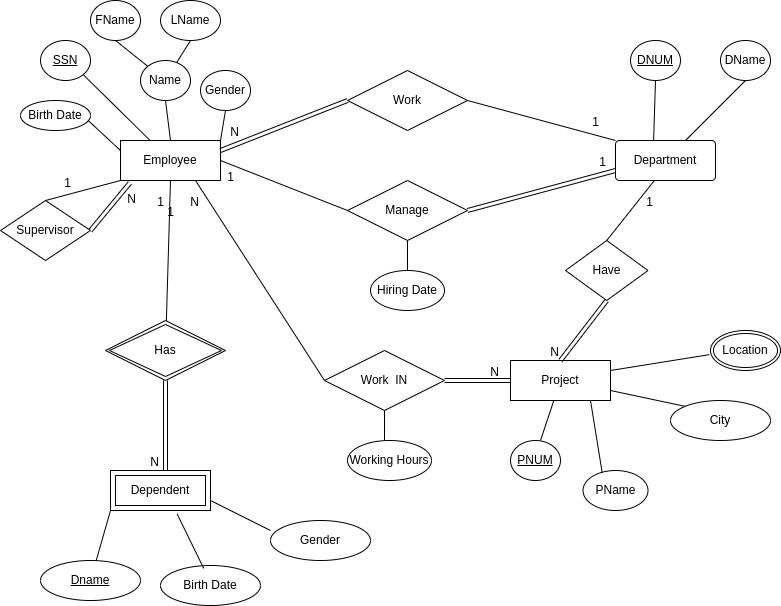

The diagram above was exported from draw.io. Its source (the exported page's mxGraphModel, read from the mxfile embedded in the PNG):
<mxGraphModel dx="1843" dy="553" grid="1" gridSize="10" guides="1" tooltips="1" connect="1" arrows="1" fold="1" page="1" pageScale="1" pageWidth="827" pageHeight="1169" math="0" shadow="0">
  <root>
    <mxCell id="0" />
    <mxCell id="1" parent="0" />
    <mxCell id="kM5q6RsJ75yqdU4NPhU6-18" value="Employee" style="rounded=1;arcSize=0;whiteSpace=wrap;html=1;align=center;" vertex="1" parent="1">
      <mxGeometry x="110" y="140" width="100" height="40" as="geometry" />
    </mxCell>
    <mxCell id="kM5q6RsJ75yqdU4NPhU6-19" value="SSN" style="ellipse;whiteSpace=wrap;html=1;align=center;fontStyle=4;" vertex="1" parent="1">
      <mxGeometry x="30" y="40" width="50" height="40" as="geometry" />
    </mxCell>
    <mxCell id="kM5q6RsJ75yqdU4NPhU6-20" value="" style="endArrow=none;html=1;rounded=0;exitX=1;exitY=1;exitDx=0;exitDy=0;" edge="1" parent="1" source="kM5q6RsJ75yqdU4NPhU6-19" target="kM5q6RsJ75yqdU4NPhU6-18">
      <mxGeometry relative="1" as="geometry">
        <mxPoint x="270" y="290" as="sourcePoint" />
        <mxPoint x="430" y="290" as="targetPoint" />
      </mxGeometry>
    </mxCell>
    <mxCell id="kM5q6RsJ75yqdU4NPhU6-22" value="Name" style="ellipse;whiteSpace=wrap;html=1;align=center;" vertex="1" parent="1">
      <mxGeometry x="130" y="60" width="50" height="40" as="geometry" />
    </mxCell>
    <mxCell id="kM5q6RsJ75yqdU4NPhU6-23" value="FName" style="ellipse;whiteSpace=wrap;html=1;align=center;" vertex="1" parent="1">
      <mxGeometry x="80" width="50" height="40" as="geometry" />
    </mxCell>
    <mxCell id="kM5q6RsJ75yqdU4NPhU6-24" value="Work&amp;nbsp; IN" style="shape=rhombus;perimeter=rhombusPerimeter;whiteSpace=wrap;html=1;align=center;" vertex="1" parent="1">
      <mxGeometry x="314" y="350" width="120" height="60" as="geometry" />
    </mxCell>
    <mxCell id="kM5q6RsJ75yqdU4NPhU6-25" value="" style="endArrow=none;html=1;rounded=0;exitX=0.5;exitY=1;exitDx=0;exitDy=0;" edge="1" parent="1" source="kM5q6RsJ75yqdU4NPhU6-23" target="kM5q6RsJ75yqdU4NPhU6-22">
      <mxGeometry relative="1" as="geometry">
        <mxPoint x="270" y="290" as="sourcePoint" />
        <mxPoint x="430" y="290" as="targetPoint" />
      </mxGeometry>
    </mxCell>
    <mxCell id="kM5q6RsJ75yqdU4NPhU6-26" value="Gender" style="ellipse;whiteSpace=wrap;html=1;align=center;" vertex="1" parent="1">
      <mxGeometry x="190" y="70" width="50" height="40" as="geometry" />
    </mxCell>
    <mxCell id="kM5q6RsJ75yqdU4NPhU6-27" value="" style="endArrow=none;html=1;rounded=0;exitX=0.5;exitY=1;exitDx=0;exitDy=0;entryX=1;entryY=0;entryDx=0;entryDy=0;" edge="1" parent="1" source="kM5q6RsJ75yqdU4NPhU6-26" target="kM5q6RsJ75yqdU4NPhU6-18">
      <mxGeometry relative="1" as="geometry">
        <mxPoint x="270" y="290" as="sourcePoint" />
        <mxPoint x="210" y="130" as="targetPoint" />
      </mxGeometry>
    </mxCell>
    <mxCell id="kM5q6RsJ75yqdU4NPhU6-28" value="LName" style="ellipse;whiteSpace=wrap;html=1;align=center;" vertex="1" parent="1">
      <mxGeometry x="150" width="60" height="40" as="geometry" />
    </mxCell>
    <mxCell id="kM5q6RsJ75yqdU4NPhU6-29" value="" style="endArrow=none;html=1;rounded=0;exitX=0.5;exitY=1;exitDx=0;exitDy=0;" edge="1" parent="1" source="kM5q6RsJ75yqdU4NPhU6-28" target="kM5q6RsJ75yqdU4NPhU6-22">
      <mxGeometry relative="1" as="geometry">
        <mxPoint x="270" y="290" as="sourcePoint" />
        <mxPoint x="430" y="290" as="targetPoint" />
      </mxGeometry>
    </mxCell>
    <mxCell id="kM5q6RsJ75yqdU4NPhU6-30" value="" style="endArrow=none;html=1;rounded=0;exitX=0.5;exitY=1;exitDx=0;exitDy=0;entryX=0.5;entryY=0;entryDx=0;entryDy=0;" edge="1" parent="1" source="kM5q6RsJ75yqdU4NPhU6-22" target="kM5q6RsJ75yqdU4NPhU6-18">
      <mxGeometry relative="1" as="geometry">
        <mxPoint x="270" y="290" as="sourcePoint" />
        <mxPoint x="430" y="290" as="targetPoint" />
      </mxGeometry>
    </mxCell>
    <mxCell id="kM5q6RsJ75yqdU4NPhU6-31" value="Department" style="rounded=1;arcSize=10;whiteSpace=wrap;html=1;align=center;" vertex="1" parent="1">
      <mxGeometry x="605" y="140" width="100" height="40" as="geometry" />
    </mxCell>
    <mxCell id="kM5q6RsJ75yqdU4NPhU6-32" value="DName" style="ellipse;whiteSpace=wrap;html=1;align=center;" vertex="1" parent="1">
      <mxGeometry x="710" y="40" width="50" height="40" as="geometry" />
    </mxCell>
    <mxCell id="kM5q6RsJ75yqdU4NPhU6-33" value="DNUM" style="ellipse;whiteSpace=wrap;html=1;align=center;fontStyle=4;" vertex="1" parent="1">
      <mxGeometry x="620" y="40" width="50" height="40" as="geometry" />
    </mxCell>
    <mxCell id="kM5q6RsJ75yqdU4NPhU6-36" value="" style="endArrow=none;html=1;rounded=0;exitX=0.5;exitY=1;exitDx=0;exitDy=0;entryX=0.381;entryY=-0.001;entryDx=0;entryDy=0;entryPerimeter=0;" edge="1" parent="1" source="kM5q6RsJ75yqdU4NPhU6-33" target="kM5q6RsJ75yqdU4NPhU6-31">
      <mxGeometry relative="1" as="geometry">
        <mxPoint x="270" y="290" as="sourcePoint" />
        <mxPoint x="430" y="290" as="targetPoint" />
      </mxGeometry>
    </mxCell>
    <mxCell id="kM5q6RsJ75yqdU4NPhU6-37" value="" style="endArrow=none;html=1;rounded=0;exitX=0.5;exitY=1;exitDx=0;exitDy=0;" edge="1" parent="1" source="kM5q6RsJ75yqdU4NPhU6-32" target="kM5q6RsJ75yqdU4NPhU6-31">
      <mxGeometry relative="1" as="geometry">
        <mxPoint x="270" y="290" as="sourcePoint" />
        <mxPoint x="430" y="290" as="targetPoint" />
      </mxGeometry>
    </mxCell>
    <mxCell id="kM5q6RsJ75yqdU4NPhU6-38" value="Project" style="whiteSpace=wrap;html=1;align=center;" vertex="1" parent="1">
      <mxGeometry x="500" y="360" width="100" height="40" as="geometry" />
    </mxCell>
    <mxCell id="kM5q6RsJ75yqdU4NPhU6-39" value="PName" style="ellipse;whiteSpace=wrap;html=1;align=center;" vertex="1" parent="1">
      <mxGeometry x="572.5" y="470" width="65" height="40" as="geometry" />
    </mxCell>
    <mxCell id="kM5q6RsJ75yqdU4NPhU6-40" value="City" style="ellipse;whiteSpace=wrap;html=1;align=center;" vertex="1" parent="1">
      <mxGeometry x="660" y="400" width="100" height="40" as="geometry" />
    </mxCell>
    <mxCell id="kM5q6RsJ75yqdU4NPhU6-43" style="edgeStyle=orthogonalEdgeStyle;rounded=0;orthogonalLoop=1;jettySize=auto;html=1;exitX=0;exitY=0.5;exitDx=0;exitDy=0;" edge="1" parent="1">
      <mxGeometry relative="1" as="geometry">
        <mxPoint x="690" y="340.3333333333335" as="targetPoint" />
        <mxPoint x="690" y="340" as="sourcePoint" />
      </mxGeometry>
    </mxCell>
    <mxCell id="kM5q6RsJ75yqdU4NPhU6-44" value="" style="endArrow=none;html=1;rounded=0;entryX=0;entryY=1;entryDx=0;entryDy=0;exitX=1;exitY=0.25;exitDx=0;exitDy=0;" edge="1" parent="1" source="kM5q6RsJ75yqdU4NPhU6-38">
      <mxGeometry relative="1" as="geometry">
        <mxPoint x="610" y="390" as="sourcePoint" />
        <mxPoint x="698.7867965644036" y="354.14213562373106" as="targetPoint" />
      </mxGeometry>
    </mxCell>
    <mxCell id="kM5q6RsJ75yqdU4NPhU6-45" value="" style="endArrow=none;html=1;rounded=0;exitX=0;exitY=0;exitDx=0;exitDy=0;entryX=1;entryY=0.75;entryDx=0;entryDy=0;" edge="1" parent="1" source="kM5q6RsJ75yqdU4NPhU6-40" target="kM5q6RsJ75yqdU4NPhU6-38">
      <mxGeometry relative="1" as="geometry">
        <mxPoint x="270" y="290" as="sourcePoint" />
        <mxPoint x="430" y="290" as="targetPoint" />
      </mxGeometry>
    </mxCell>
    <mxCell id="kM5q6RsJ75yqdU4NPhU6-49" value="Location" style="ellipse;shape=doubleEllipse;margin=3;whiteSpace=wrap;html=1;align=center;" vertex="1" parent="1">
      <mxGeometry x="700" y="330" width="70" height="40" as="geometry" />
    </mxCell>
    <mxCell id="kM5q6RsJ75yqdU4NPhU6-50" value="PNUM" style="ellipse;whiteSpace=wrap;html=1;align=center;fontStyle=4;" vertex="1" parent="1">
      <mxGeometry x="500" y="440" width="50" height="40" as="geometry" />
    </mxCell>
    <mxCell id="kM5q6RsJ75yqdU4NPhU6-52" value="" style="endArrow=none;html=1;rounded=0;" edge="1" parent="1" source="kM5q6RsJ75yqdU4NPhU6-38">
      <mxGeometry relative="1" as="geometry">
        <mxPoint x="390" y="290" as="sourcePoint" />
        <mxPoint x="530" y="440" as="targetPoint" />
      </mxGeometry>
    </mxCell>
    <mxCell id="kM5q6RsJ75yqdU4NPhU6-53" value="" style="endArrow=none;html=1;rounded=0;exitX=0.295;exitY=0.051;exitDx=0;exitDy=0;exitPerimeter=0;" edge="1" parent="1" source="kM5q6RsJ75yqdU4NPhU6-39">
      <mxGeometry relative="1" as="geometry">
        <mxPoint x="390" y="290" as="sourcePoint" />
        <mxPoint x="580" y="400" as="targetPoint" />
      </mxGeometry>
    </mxCell>
    <mxCell id="kM5q6RsJ75yqdU4NPhU6-54" value="Dname" style="ellipse;whiteSpace=wrap;html=1;align=center;fontStyle=4;" vertex="1" parent="1">
      <mxGeometry x="30" y="560" width="100" height="40" as="geometry" />
    </mxCell>
    <mxCell id="kM5q6RsJ75yqdU4NPhU6-55" value="" style="endArrow=none;html=1;rounded=0;entryX=0;entryY=1;entryDx=0;entryDy=0;" edge="1" parent="1" source="kM5q6RsJ75yqdU4NPhU6-54" target="kM5q6RsJ75yqdU4NPhU6-65">
      <mxGeometry relative="1" as="geometry">
        <mxPoint x="390" y="290" as="sourcePoint" />
        <mxPoint x="130" y="410" as="targetPoint" />
      </mxGeometry>
    </mxCell>
    <mxCell id="kM5q6RsJ75yqdU4NPhU6-56" value="Gender" style="ellipse;whiteSpace=wrap;html=1;align=center;" vertex="1" parent="1">
      <mxGeometry x="260" y="520" width="100" height="40" as="geometry" />
    </mxCell>
    <mxCell id="kM5q6RsJ75yqdU4NPhU6-57" value="Birth Date" style="ellipse;whiteSpace=wrap;html=1;align=center;" vertex="1" parent="1">
      <mxGeometry x="150" y="565" width="100" height="40" as="geometry" />
    </mxCell>
    <mxCell id="kM5q6RsJ75yqdU4NPhU6-58" value="Birth Date" style="ellipse;whiteSpace=wrap;html=1;align=center;" vertex="1" parent="1">
      <mxGeometry x="10" y="100" width="70" height="30" as="geometry" />
    </mxCell>
    <mxCell id="kM5q6RsJ75yqdU4NPhU6-62" value="" style="endArrow=none;html=1;rounded=0;exitX=0.666;exitY=1.085;exitDx=0;exitDy=0;exitPerimeter=0;entryX=0.432;entryY=0.071;entryDx=0;entryDy=0;entryPerimeter=0;" edge="1" parent="1" source="kM5q6RsJ75yqdU4NPhU6-65" target="kM5q6RsJ75yqdU4NPhU6-57">
      <mxGeometry relative="1" as="geometry">
        <mxPoint x="176.60000000000014" y="413.39999999999986" as="sourcePoint" />
        <mxPoint x="540" y="290" as="targetPoint" />
      </mxGeometry>
    </mxCell>
    <mxCell id="kM5q6RsJ75yqdU4NPhU6-63" value="" style="endArrow=none;html=1;rounded=0;exitX=0;exitY=0.25;exitDx=0;exitDy=0;exitPerimeter=0;entryX=1;entryY=0.75;entryDx=0;entryDy=0;" edge="1" parent="1" source="kM5q6RsJ75yqdU4NPhU6-56" target="kM5q6RsJ75yqdU4NPhU6-65">
      <mxGeometry relative="1" as="geometry">
        <mxPoint x="390" y="290" as="sourcePoint" />
        <mxPoint x="210" y="400" as="targetPoint" />
      </mxGeometry>
    </mxCell>
    <mxCell id="kM5q6RsJ75yqdU4NPhU6-64" value="" style="endArrow=none;html=1;rounded=0;exitX=0.967;exitY=0.668;exitDx=0;exitDy=0;exitPerimeter=0;" edge="1" parent="1" source="kM5q6RsJ75yqdU4NPhU6-58">
      <mxGeometry relative="1" as="geometry">
        <mxPoint x="380" y="290" as="sourcePoint" />
        <mxPoint x="110" y="150" as="targetPoint" />
        <Array as="points">
          <mxPoint x="110" y="150" />
        </Array>
      </mxGeometry>
    </mxCell>
    <mxCell id="kM5q6RsJ75yqdU4NPhU6-66" value="Work" style="shape=rhombus;perimeter=rhombusPerimeter;whiteSpace=wrap;html=1;align=center;" vertex="1" parent="1">
      <mxGeometry x="337" y="70" width="120" height="60" as="geometry" />
    </mxCell>
    <mxCell id="kM5q6RsJ75yqdU4NPhU6-72" value="Has" style="shape=rhombus;double=1;perimeter=rhombusPerimeter;whiteSpace=wrap;html=1;align=center;" vertex="1" parent="1">
      <mxGeometry x="95" y="320" width="120" height="60" as="geometry" />
    </mxCell>
    <mxCell id="kM5q6RsJ75yqdU4NPhU6-75" value="Manage" style="shape=rhombus;perimeter=rhombusPerimeter;whiteSpace=wrap;html=1;align=center;" vertex="1" parent="1">
      <mxGeometry x="337" y="180" width="120" height="60" as="geometry" />
    </mxCell>
    <mxCell id="kM5q6RsJ75yqdU4NPhU6-65" value="Dependent" style="shape=ext;margin=3;double=1;whiteSpace=wrap;html=1;align=center;" vertex="1" parent="1">
      <mxGeometry x="100" y="470" width="100" height="40" as="geometry" />
    </mxCell>
    <mxCell id="kM5q6RsJ75yqdU4NPhU6-77" value="" style="shape=link;html=1;rounded=0;entryX=0.55;entryY=0;entryDx=0;entryDy=0;exitX=0.5;exitY=1;exitDx=0;exitDy=0;entryPerimeter=0;" edge="1" parent="1" source="kM5q6RsJ75yqdU4NPhU6-72" target="kM5q6RsJ75yqdU4NPhU6-65">
      <mxGeometry relative="1" as="geometry">
        <mxPoint x="370" y="290" as="sourcePoint" />
        <mxPoint x="530" y="290" as="targetPoint" />
      </mxGeometry>
    </mxCell>
    <mxCell id="kM5q6RsJ75yqdU4NPhU6-78" value="N" style="resizable=0;html=1;whiteSpace=wrap;align=right;verticalAlign=bottom;" connectable="0" vertex="1" parent="kM5q6RsJ75yqdU4NPhU6-77">
      <mxGeometry x="1" relative="1" as="geometry">
        <mxPoint x="-5" as="offset" />
      </mxGeometry>
    </mxCell>
    <mxCell id="kM5q6RsJ75yqdU4NPhU6-79" value="" style="endArrow=none;html=1;rounded=0;entryX=0.5;entryY=1;entryDx=0;entryDy=0;" edge="1" parent="1" source="kM5q6RsJ75yqdU4NPhU6-72" target="kM5q6RsJ75yqdU4NPhU6-18">
      <mxGeometry relative="1" as="geometry">
        <mxPoint x="160" y="310" as="sourcePoint" />
        <mxPoint x="160" y="190" as="targetPoint" />
      </mxGeometry>
    </mxCell>
    <mxCell id="kM5q6RsJ75yqdU4NPhU6-80" value="1" style="resizable=0;html=1;whiteSpace=wrap;align=right;verticalAlign=bottom;" connectable="0" vertex="1" parent="kM5q6RsJ75yqdU4NPhU6-79">
      <mxGeometry x="1" relative="1" as="geometry">
        <mxPoint x="-5" y="30" as="offset" />
      </mxGeometry>
    </mxCell>
    <mxCell id="kM5q6RsJ75yqdU4NPhU6-85" value="" style="endArrow=none;html=1;rounded=0;entryX=1;entryY=0.5;entryDx=0;entryDy=0;exitX=0;exitY=0.5;exitDx=0;exitDy=0;" edge="1" parent="1" source="kM5q6RsJ75yqdU4NPhU6-75" target="kM5q6RsJ75yqdU4NPhU6-18">
      <mxGeometry relative="1" as="geometry">
        <mxPoint x="370" y="290" as="sourcePoint" />
        <mxPoint x="530" y="290" as="targetPoint" />
      </mxGeometry>
    </mxCell>
    <mxCell id="kM5q6RsJ75yqdU4NPhU6-86" value="1" style="resizable=0;html=1;whiteSpace=wrap;align=right;verticalAlign=bottom;" connectable="0" vertex="1" parent="kM5q6RsJ75yqdU4NPhU6-85">
      <mxGeometry x="1" relative="1" as="geometry">
        <mxPoint x="15" y="25" as="offset" />
      </mxGeometry>
    </mxCell>
    <mxCell id="kM5q6RsJ75yqdU4NPhU6-87" value="Hiring Date" style="ellipse;whiteSpace=wrap;html=1;align=center;" vertex="1" parent="1">
      <mxGeometry x="360" y="270" width="74" height="40" as="geometry" />
    </mxCell>
    <mxCell id="kM5q6RsJ75yqdU4NPhU6-88" value="" style="endArrow=none;html=1;rounded=0;exitX=0.5;exitY=1;exitDx=0;exitDy=0;entryX=0.5;entryY=0;entryDx=0;entryDy=0;" edge="1" parent="1" source="kM5q6RsJ75yqdU4NPhU6-75" target="kM5q6RsJ75yqdU4NPhU6-87">
      <mxGeometry relative="1" as="geometry">
        <mxPoint x="370" y="290" as="sourcePoint" />
        <mxPoint x="530" y="290" as="targetPoint" />
      </mxGeometry>
    </mxCell>
    <mxCell id="kM5q6RsJ75yqdU4NPhU6-93" value="" style="endArrow=none;html=1;rounded=0;entryX=0;entryY=0;entryDx=0;entryDy=0;exitX=1;exitY=0.5;exitDx=0;exitDy=0;" edge="1" parent="1" source="kM5q6RsJ75yqdU4NPhU6-66" target="kM5q6RsJ75yqdU4NPhU6-31">
      <mxGeometry relative="1" as="geometry">
        <mxPoint x="460" y="30" as="sourcePoint" />
        <mxPoint x="530" y="150" as="targetPoint" />
      </mxGeometry>
    </mxCell>
    <mxCell id="kM5q6RsJ75yqdU4NPhU6-94" value="1" style="resizable=0;html=1;whiteSpace=wrap;align=right;verticalAlign=bottom;" connectable="0" vertex="1" parent="kM5q6RsJ75yqdU4NPhU6-93">
      <mxGeometry x="1" relative="1" as="geometry">
        <mxPoint x="-15" y="-10" as="offset" />
      </mxGeometry>
    </mxCell>
    <mxCell id="kM5q6RsJ75yqdU4NPhU6-100" value="" style="endArrow=none;html=1;rounded=0;exitX=0;exitY=0.5;exitDx=0;exitDy=0;entryX=0.75;entryY=1;entryDx=0;entryDy=0;" edge="1" parent="1" source="kM5q6RsJ75yqdU4NPhU6-24" target="kM5q6RsJ75yqdU4NPhU6-18">
      <mxGeometry relative="1" as="geometry">
        <mxPoint x="370" y="150" as="sourcePoint" />
        <mxPoint x="530" y="150" as="targetPoint" />
      </mxGeometry>
    </mxCell>
    <mxCell id="kM5q6RsJ75yqdU4NPhU6-101" value="N" style="resizable=0;html=1;whiteSpace=wrap;align=right;verticalAlign=bottom;" connectable="0" vertex="1" parent="kM5q6RsJ75yqdU4NPhU6-100">
      <mxGeometry x="1" relative="1" as="geometry">
        <mxPoint x="5" y="30" as="offset" />
      </mxGeometry>
    </mxCell>
    <mxCell id="kM5q6RsJ75yqdU4NPhU6-105" value="Working Hours" style="ellipse;whiteSpace=wrap;html=1;align=center;" vertex="1" parent="1">
      <mxGeometry x="337" y="440" width="84" height="40" as="geometry" />
    </mxCell>
    <mxCell id="kM5q6RsJ75yqdU4NPhU6-106" value="" style="endArrow=none;html=1;rounded=0;entryX=0.5;entryY=1;entryDx=0;entryDy=0;" edge="1" parent="1" target="kM5q6RsJ75yqdU4NPhU6-24">
      <mxGeometry relative="1" as="geometry">
        <mxPoint x="374" y="440" as="sourcePoint" />
        <mxPoint x="530" y="290" as="targetPoint" />
      </mxGeometry>
    </mxCell>
    <mxCell id="kM5q6RsJ75yqdU4NPhU6-108" value="Supervisor" style="shape=rhombus;perimeter=rhombusPerimeter;whiteSpace=wrap;html=1;align=center;" vertex="1" parent="1">
      <mxGeometry x="-10" y="200" width="90" height="60" as="geometry" />
    </mxCell>
    <mxCell id="kM5q6RsJ75yqdU4NPhU6-109" value="" style="endArrow=none;html=1;rounded=0;entryX=0;entryY=1;entryDx=0;entryDy=0;exitX=0.5;exitY=0;exitDx=0;exitDy=0;" edge="1" parent="1" source="kM5q6RsJ75yqdU4NPhU6-108" target="kM5q6RsJ75yqdU4NPhU6-18">
      <mxGeometry relative="1" as="geometry">
        <mxPoint x="260" y="290" as="sourcePoint" />
        <mxPoint x="420" y="290" as="targetPoint" />
      </mxGeometry>
    </mxCell>
    <mxCell id="kM5q6RsJ75yqdU4NPhU6-113" value="Have" style="shape=rhombus;perimeter=rhombusPerimeter;whiteSpace=wrap;html=1;align=center;" vertex="1" parent="1">
      <mxGeometry x="555" y="240" width="82.5" height="60" as="geometry" />
    </mxCell>
    <mxCell id="kM5q6RsJ75yqdU4NPhU6-116" value="" style="endArrow=none;html=1;rounded=0;entryX=0.389;entryY=0.999;entryDx=0;entryDy=0;entryPerimeter=0;exitX=0.5;exitY=0;exitDx=0;exitDy=0;" edge="1" parent="1" source="kM5q6RsJ75yqdU4NPhU6-113" target="kM5q6RsJ75yqdU4NPhU6-31">
      <mxGeometry relative="1" as="geometry">
        <mxPoint x="380" y="260" as="sourcePoint" />
        <mxPoint x="540" y="260" as="targetPoint" />
      </mxGeometry>
    </mxCell>
    <mxCell id="kM5q6RsJ75yqdU4NPhU6-117" value="1" style="resizable=0;html=1;whiteSpace=wrap;align=right;verticalAlign=bottom;" connectable="0" vertex="1" parent="kM5q6RsJ75yqdU4NPhU6-116">
      <mxGeometry x="1" relative="1" as="geometry">
        <mxPoint y="30" as="offset" />
      </mxGeometry>
    </mxCell>
    <mxCell id="kM5q6RsJ75yqdU4NPhU6-119" value="" style="shape=link;html=1;rounded=0;entryX=0;entryY=0.75;entryDx=0;entryDy=0;exitX=1;exitY=0.5;exitDx=0;exitDy=0;" edge="1" parent="1">
      <mxGeometry relative="1" as="geometry">
        <mxPoint x="457" y="210" as="sourcePoint" />
        <mxPoint x="605" y="170" as="targetPoint" />
      </mxGeometry>
    </mxCell>
    <mxCell id="kM5q6RsJ75yqdU4NPhU6-120" value="1" style="resizable=0;html=1;whiteSpace=wrap;align=right;verticalAlign=bottom;" connectable="0" vertex="1" parent="kM5q6RsJ75yqdU4NPhU6-119">
      <mxGeometry x="1" relative="1" as="geometry">
        <mxPoint x="-8" as="offset" />
      </mxGeometry>
    </mxCell>
    <mxCell id="kM5q6RsJ75yqdU4NPhU6-121" value="" style="shape=link;html=1;rounded=0;entryX=1;entryY=0.25;entryDx=0;entryDy=0;exitX=0;exitY=0.5;exitDx=0;exitDy=0;" edge="1" parent="1" source="kM5q6RsJ75yqdU4NPhU6-66" target="kM5q6RsJ75yqdU4NPhU6-18">
      <mxGeometry relative="1" as="geometry">
        <mxPoint x="170" y="340" as="sourcePoint" />
        <mxPoint x="330" y="340" as="targetPoint" />
        <Array as="points" />
      </mxGeometry>
    </mxCell>
    <mxCell id="kM5q6RsJ75yqdU4NPhU6-122" value="N" style="resizable=0;html=1;whiteSpace=wrap;align=right;verticalAlign=bottom;" connectable="0" vertex="1" parent="kM5q6RsJ75yqdU4NPhU6-121">
      <mxGeometry x="1" relative="1" as="geometry">
        <mxPoint x="20" y="-10" as="offset" />
      </mxGeometry>
    </mxCell>
    <mxCell id="kM5q6RsJ75yqdU4NPhU6-123" value="" style="shape=link;html=1;rounded=0;entryX=0.5;entryY=0;entryDx=0;entryDy=0;exitX=0.5;exitY=1;exitDx=0;exitDy=0;" edge="1" parent="1" source="kM5q6RsJ75yqdU4NPhU6-113" target="kM5q6RsJ75yqdU4NPhU6-38">
      <mxGeometry relative="1" as="geometry">
        <mxPoint x="170" y="340" as="sourcePoint" />
        <mxPoint x="330" y="340" as="targetPoint" />
      </mxGeometry>
    </mxCell>
    <mxCell id="kM5q6RsJ75yqdU4NPhU6-124" value="N" style="resizable=0;html=1;whiteSpace=wrap;align=right;verticalAlign=bottom;" connectable="0" vertex="1" parent="kM5q6RsJ75yqdU4NPhU6-123">
      <mxGeometry x="1" relative="1" as="geometry" />
    </mxCell>
    <mxCell id="kM5q6RsJ75yqdU4NPhU6-125" value="" style="shape=link;html=1;rounded=0;entryX=0;entryY=0.5;entryDx=0;entryDy=0;exitX=1;exitY=0.5;exitDx=0;exitDy=0;" edge="1" parent="1" source="kM5q6RsJ75yqdU4NPhU6-24" target="kM5q6RsJ75yqdU4NPhU6-38">
      <mxGeometry relative="1" as="geometry">
        <mxPoint x="170" y="340" as="sourcePoint" />
        <mxPoint x="330" y="340" as="targetPoint" />
      </mxGeometry>
    </mxCell>
    <mxCell id="kM5q6RsJ75yqdU4NPhU6-126" value="N" style="resizable=0;html=1;whiteSpace=wrap;align=right;verticalAlign=bottom;" connectable="0" vertex="1" parent="kM5q6RsJ75yqdU4NPhU6-125">
      <mxGeometry x="1" relative="1" as="geometry">
        <mxPoint x="-10" as="offset" />
      </mxGeometry>
    </mxCell>
    <mxCell id="kM5q6RsJ75yqdU4NPhU6-127" value="" style="shape=link;html=1;rounded=0;exitX=1;exitY=0.5;exitDx=0;exitDy=0;entryX=0.094;entryY=1.061;entryDx=0;entryDy=0;entryPerimeter=0;" edge="1" parent="1" source="kM5q6RsJ75yqdU4NPhU6-108" target="kM5q6RsJ75yqdU4NPhU6-18">
      <mxGeometry relative="1" as="geometry">
        <mxPoint x="20" y="260" as="sourcePoint" />
        <mxPoint x="120" y="190" as="targetPoint" />
      </mxGeometry>
    </mxCell>
    <mxCell id="kM5q6RsJ75yqdU4NPhU6-128" value="N" style="resizable=0;html=1;whiteSpace=wrap;align=right;verticalAlign=bottom;" connectable="0" vertex="1" parent="kM5q6RsJ75yqdU4NPhU6-127">
      <mxGeometry x="1" relative="1" as="geometry">
        <mxPoint x="7" y="25" as="offset" />
      </mxGeometry>
    </mxCell>
    <mxCell id="kM5q6RsJ75yqdU4NPhU6-129" value="1" style="resizable=0;html=1;whiteSpace=wrap;align=right;verticalAlign=bottom;" connectable="0" vertex="1" parent="1">
      <mxGeometry x="164.98543244165626" y="220.49529698368622" as="geometry" />
    </mxCell>
    <mxCell id="kM5q6RsJ75yqdU4NPhU6-130" value="1" style="resizable=0;html=1;whiteSpace=wrap;align=right;verticalAlign=bottom;" connectable="0" vertex="1" parent="1">
      <mxGeometry x="44.99543244165626" y="179.99529698368622" as="geometry">
        <mxPoint x="17" y="11" as="offset" />
      </mxGeometry>
    </mxCell>
  </root>
</mxGraphModel>